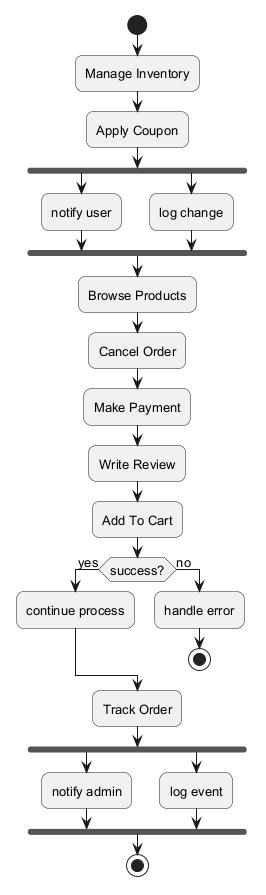

The diagram above was rendered by PlantUML. Its source (embedded in the PNG):
@startuml
skinparam backgroundColor #FFFFFF
skinparam roundCorner 15
skinparam defaultFontSize 13
start
:Manage Inventory;
:Apply Coupon;
fork
:notify user;
fork again
:log change;
end fork
:Browse Products;
:Cancel Order;
:Make Payment;
:Write Review;
:Add To Cart;
if (success?) then (yes)
:continue process;
else (no)
:handle error;
stop
endif
:Track Order;
fork
:notify admin;
fork again
:log event;
end fork
stop
@enduml